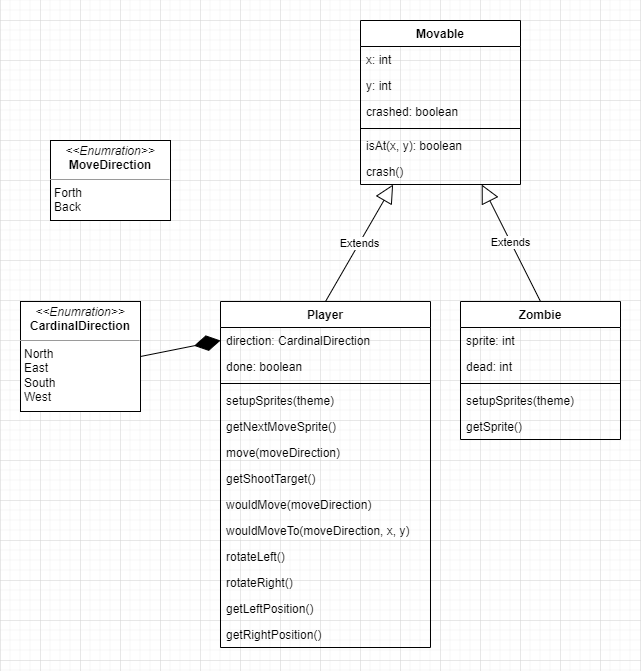

The diagram above was exported from draw.io. Its source (the exported page's mxGraphModel, read from the mxfile embedded in the PNG):
<mxGraphModel dx="1221" dy="575" grid="1" gridSize="10" guides="1" tooltips="1" connect="1" arrows="1" fold="1" page="1" pageScale="1" pageWidth="827" pageHeight="1169" math="0" shadow="0">
  <root>
    <mxCell id="0" />
    <mxCell id="1" parent="0" />
    <mxCell id="bDlVM_6Q_lE9BA9--f10-1" value="Player" style="swimlane;fontStyle=1;align=center;verticalAlign=top;childLayout=stackLayout;horizontal=1;startSize=26;horizontalStack=0;resizeParent=1;resizeParentMax=0;resizeLast=0;collapsible=1;marginBottom=0;" parent="1" vertex="1">
      <mxGeometry x="220" y="481" width="210" height="346" as="geometry" />
    </mxCell>
    <mxCell id="bDlVM_6Q_lE9BA9--f10-2" value="direction: CardinalDirection" style="text;strokeColor=none;fillColor=none;align=left;verticalAlign=top;spacingLeft=4;spacingRight=4;overflow=hidden;rotatable=0;points=[[0,0.5],[1,0.5]];portConstraint=eastwest;" parent="bDlVM_6Q_lE9BA9--f10-1" vertex="1">
      <mxGeometry y="26" width="210" height="26" as="geometry" />
    </mxCell>
    <mxCell id="bDlVM_6Q_lE9BA9--f10-3" value="done: boolean" style="text;strokeColor=none;fillColor=none;align=left;verticalAlign=top;spacingLeft=4;spacingRight=4;overflow=hidden;rotatable=0;points=[[0,0.5],[1,0.5]];portConstraint=eastwest;" parent="bDlVM_6Q_lE9BA9--f10-1" vertex="1">
      <mxGeometry y="52" width="210" height="26" as="geometry" />
    </mxCell>
    <mxCell id="bDlVM_6Q_lE9BA9--f10-4" value="" style="line;strokeWidth=1;fillColor=none;align=left;verticalAlign=middle;spacingTop=-1;spacingLeft=3;spacingRight=3;rotatable=0;labelPosition=right;points=[];portConstraint=eastwest;" parent="bDlVM_6Q_lE9BA9--f10-1" vertex="1">
      <mxGeometry y="78" width="210" height="8" as="geometry" />
    </mxCell>
    <mxCell id="bDlVM_6Q_lE9BA9--f10-5" value="setupSprites(theme)&#10;" style="text;strokeColor=none;fillColor=none;align=left;verticalAlign=top;spacingLeft=4;spacingRight=4;overflow=hidden;rotatable=0;points=[[0,0.5],[1,0.5]];portConstraint=eastwest;" parent="bDlVM_6Q_lE9BA9--f10-1" vertex="1">
      <mxGeometry y="86" width="210" height="26" as="geometry" />
    </mxCell>
    <mxCell id="bDlVM_6Q_lE9BA9--f10-6" value="getNextMoveSprite()" style="text;strokeColor=none;fillColor=none;align=left;verticalAlign=top;spacingLeft=4;spacingRight=4;overflow=hidden;rotatable=0;points=[[0,0.5],[1,0.5]];portConstraint=eastwest;" parent="bDlVM_6Q_lE9BA9--f10-1" vertex="1">
      <mxGeometry y="112" width="210" height="26" as="geometry" />
    </mxCell>
    <mxCell id="bDlVM_6Q_lE9BA9--f10-7" value="move(moveDirection)" style="text;strokeColor=none;fillColor=none;align=left;verticalAlign=top;spacingLeft=4;spacingRight=4;overflow=hidden;rotatable=0;points=[[0,0.5],[1,0.5]];portConstraint=eastwest;" parent="bDlVM_6Q_lE9BA9--f10-1" vertex="1">
      <mxGeometry y="138" width="210" height="26" as="geometry" />
    </mxCell>
    <mxCell id="bDlVM_6Q_lE9BA9--f10-8" value="getShootTarget()" style="text;strokeColor=none;fillColor=none;align=left;verticalAlign=top;spacingLeft=4;spacingRight=4;overflow=hidden;rotatable=0;points=[[0,0.5],[1,0.5]];portConstraint=eastwest;" parent="bDlVM_6Q_lE9BA9--f10-1" vertex="1">
      <mxGeometry y="164" width="210" height="26" as="geometry" />
    </mxCell>
    <mxCell id="bDlVM_6Q_lE9BA9--f10-9" value="wouldMove(moveDirection)" style="text;strokeColor=none;fillColor=none;align=left;verticalAlign=top;spacingLeft=4;spacingRight=4;overflow=hidden;rotatable=0;points=[[0,0.5],[1,0.5]];portConstraint=eastwest;" parent="bDlVM_6Q_lE9BA9--f10-1" vertex="1">
      <mxGeometry y="190" width="210" height="26" as="geometry" />
    </mxCell>
    <mxCell id="bDlVM_6Q_lE9BA9--f10-10" value="wouldMoveTo(moveDirection, x, y)" style="text;strokeColor=none;fillColor=none;align=left;verticalAlign=top;spacingLeft=4;spacingRight=4;overflow=hidden;rotatable=0;points=[[0,0.5],[1,0.5]];portConstraint=eastwest;" parent="bDlVM_6Q_lE9BA9--f10-1" vertex="1">
      <mxGeometry y="216" width="210" height="26" as="geometry" />
    </mxCell>
    <mxCell id="bDlVM_6Q_lE9BA9--f10-11" value="rotateLeft()" style="text;strokeColor=none;fillColor=none;align=left;verticalAlign=top;spacingLeft=4;spacingRight=4;overflow=hidden;rotatable=0;points=[[0,0.5],[1,0.5]];portConstraint=eastwest;" parent="bDlVM_6Q_lE9BA9--f10-1" vertex="1">
      <mxGeometry y="242" width="210" height="26" as="geometry" />
    </mxCell>
    <mxCell id="bDlVM_6Q_lE9BA9--f10-12" value="rotateRight()" style="text;strokeColor=none;fillColor=none;align=left;verticalAlign=top;spacingLeft=4;spacingRight=4;overflow=hidden;rotatable=0;points=[[0,0.5],[1,0.5]];portConstraint=eastwest;" parent="bDlVM_6Q_lE9BA9--f10-1" vertex="1">
      <mxGeometry y="268" width="210" height="26" as="geometry" />
    </mxCell>
    <mxCell id="bDlVM_6Q_lE9BA9--f10-13" value="getLeftPosition()" style="text;strokeColor=none;fillColor=none;align=left;verticalAlign=top;spacingLeft=4;spacingRight=4;overflow=hidden;rotatable=0;points=[[0,0.5],[1,0.5]];portConstraint=eastwest;" parent="bDlVM_6Q_lE9BA9--f10-1" vertex="1">
      <mxGeometry y="294" width="210" height="26" as="geometry" />
    </mxCell>
    <mxCell id="bDlVM_6Q_lE9BA9--f10-14" value="getRightPosition()" style="text;strokeColor=none;fillColor=none;align=left;verticalAlign=top;spacingLeft=4;spacingRight=4;overflow=hidden;rotatable=0;points=[[0,0.5],[1,0.5]];portConstraint=eastwest;" parent="bDlVM_6Q_lE9BA9--f10-1" vertex="1">
      <mxGeometry y="320" width="210" height="26" as="geometry" />
    </mxCell>
    <mxCell id="bDlVM_6Q_lE9BA9--f10-15" value="Zombie" style="swimlane;fontStyle=1;align=center;verticalAlign=top;childLayout=stackLayout;horizontal=1;startSize=26;horizontalStack=0;resizeParent=1;resizeParentMax=0;resizeLast=0;collapsible=1;marginBottom=0;" parent="1" vertex="1">
      <mxGeometry x="460" y="481" width="160" height="138" as="geometry" />
    </mxCell>
    <mxCell id="bDlVM_6Q_lE9BA9--f10-16" value="sprite: int" style="text;strokeColor=none;fillColor=none;align=left;verticalAlign=top;spacingLeft=4;spacingRight=4;overflow=hidden;rotatable=0;points=[[0,0.5],[1,0.5]];portConstraint=eastwest;" parent="bDlVM_6Q_lE9BA9--f10-15" vertex="1">
      <mxGeometry y="26" width="160" height="26" as="geometry" />
    </mxCell>
    <mxCell id="bDlVM_6Q_lE9BA9--f10-17" value="dead: int" style="text;strokeColor=none;fillColor=none;align=left;verticalAlign=top;spacingLeft=4;spacingRight=4;overflow=hidden;rotatable=0;points=[[0,0.5],[1,0.5]];portConstraint=eastwest;" parent="bDlVM_6Q_lE9BA9--f10-15" vertex="1">
      <mxGeometry y="52" width="160" height="26" as="geometry" />
    </mxCell>
    <mxCell id="bDlVM_6Q_lE9BA9--f10-18" value="" style="line;strokeWidth=1;fillColor=none;align=left;verticalAlign=middle;spacingTop=-1;spacingLeft=3;spacingRight=3;rotatable=0;labelPosition=right;points=[];portConstraint=eastwest;" parent="bDlVM_6Q_lE9BA9--f10-15" vertex="1">
      <mxGeometry y="78" width="160" height="8" as="geometry" />
    </mxCell>
    <mxCell id="bDlVM_6Q_lE9BA9--f10-19" value="setupSprites(theme)" style="text;strokeColor=none;fillColor=none;align=left;verticalAlign=top;spacingLeft=4;spacingRight=4;overflow=hidden;rotatable=0;points=[[0,0.5],[1,0.5]];portConstraint=eastwest;" parent="bDlVM_6Q_lE9BA9--f10-15" vertex="1">
      <mxGeometry y="86" width="160" height="26" as="geometry" />
    </mxCell>
    <mxCell id="bDlVM_6Q_lE9BA9--f10-20" value="getSprite()" style="text;strokeColor=none;fillColor=none;align=left;verticalAlign=top;spacingLeft=4;spacingRight=4;overflow=hidden;rotatable=0;points=[[0,0.5],[1,0.5]];portConstraint=eastwest;" parent="bDlVM_6Q_lE9BA9--f10-15" vertex="1">
      <mxGeometry y="112" width="160" height="26" as="geometry" />
    </mxCell>
    <mxCell id="bDlVM_6Q_lE9BA9--f10-21" value="Movable" style="swimlane;fontStyle=1;align=center;verticalAlign=top;childLayout=stackLayout;horizontal=1;startSize=26;horizontalStack=0;resizeParent=1;resizeParentMax=0;resizeLast=0;collapsible=1;marginBottom=0;" parent="1" vertex="1">
      <mxGeometry x="360" y="200" width="160" height="164" as="geometry" />
    </mxCell>
    <mxCell id="bDlVM_6Q_lE9BA9--f10-22" value="x: int" style="text;strokeColor=none;fillColor=none;align=left;verticalAlign=top;spacingLeft=4;spacingRight=4;overflow=hidden;rotatable=0;points=[[0,0.5],[1,0.5]];portConstraint=eastwest;" parent="bDlVM_6Q_lE9BA9--f10-21" vertex="1">
      <mxGeometry y="26" width="160" height="26" as="geometry" />
    </mxCell>
    <mxCell id="bDlVM_6Q_lE9BA9--f10-26" value="y: int" style="text;strokeColor=none;fillColor=none;align=left;verticalAlign=top;spacingLeft=4;spacingRight=4;overflow=hidden;rotatable=0;points=[[0,0.5],[1,0.5]];portConstraint=eastwest;" parent="bDlVM_6Q_lE9BA9--f10-21" vertex="1">
      <mxGeometry y="52" width="160" height="26" as="geometry" />
    </mxCell>
    <mxCell id="bDlVM_6Q_lE9BA9--f10-25" value="crashed: boolean" style="text;strokeColor=none;fillColor=none;align=left;verticalAlign=top;spacingLeft=4;spacingRight=4;overflow=hidden;rotatable=0;points=[[0,0.5],[1,0.5]];portConstraint=eastwest;" parent="bDlVM_6Q_lE9BA9--f10-21" vertex="1">
      <mxGeometry y="78" width="160" height="26" as="geometry" />
    </mxCell>
    <mxCell id="bDlVM_6Q_lE9BA9--f10-23" value="" style="line;strokeWidth=1;fillColor=none;align=left;verticalAlign=middle;spacingTop=-1;spacingLeft=3;spacingRight=3;rotatable=0;labelPosition=right;points=[];portConstraint=eastwest;" parent="bDlVM_6Q_lE9BA9--f10-21" vertex="1">
      <mxGeometry y="104" width="160" height="8" as="geometry" />
    </mxCell>
    <mxCell id="bDlVM_6Q_lE9BA9--f10-24" value="isAt(x, y): boolean" style="text;strokeColor=none;fillColor=none;align=left;verticalAlign=top;spacingLeft=4;spacingRight=4;overflow=hidden;rotatable=0;points=[[0,0.5],[1,0.5]];portConstraint=eastwest;" parent="bDlVM_6Q_lE9BA9--f10-21" vertex="1">
      <mxGeometry y="112" width="160" height="26" as="geometry" />
    </mxCell>
    <mxCell id="bDlVM_6Q_lE9BA9--f10-33" value="crash()" style="text;strokeColor=none;fillColor=none;align=left;verticalAlign=top;spacingLeft=4;spacingRight=4;overflow=hidden;rotatable=0;points=[[0,0.5],[1,0.5]];portConstraint=eastwest;" parent="bDlVM_6Q_lE9BA9--f10-21" vertex="1">
      <mxGeometry y="138" width="160" height="26" as="geometry" />
    </mxCell>
    <mxCell id="bDlVM_6Q_lE9BA9--f10-34" value="Extends" style="endArrow=block;endSize=16;endFill=0;html=1;rounded=0;exitX=0.5;exitY=0;exitDx=0;exitDy=0;" parent="1" source="bDlVM_6Q_lE9BA9--f10-1" target="bDlVM_6Q_lE9BA9--f10-21" edge="1">
      <mxGeometry width="160" relative="1" as="geometry">
        <mxPoint x="325" y="430" as="sourcePoint" />
        <mxPoint x="310" y="380" as="targetPoint" />
      </mxGeometry>
    </mxCell>
    <mxCell id="bDlVM_6Q_lE9BA9--f10-36" value="Extends" style="endArrow=block;endSize=16;endFill=0;html=1;rounded=0;exitX=0.5;exitY=0;exitDx=0;exitDy=0;" parent="1" source="bDlVM_6Q_lE9BA9--f10-15" target="bDlVM_6Q_lE9BA9--f10-21" edge="1">
      <mxGeometry width="160" relative="1" as="geometry">
        <mxPoint x="335" y="491" as="sourcePoint" />
        <mxPoint x="402.6130653266332" y="374" as="targetPoint" />
      </mxGeometry>
    </mxCell>
    <mxCell id="bDlVM_6Q_lE9BA9--f10-37" value="&lt;p style=&quot;margin: 0px ; margin-top: 4px ; text-align: center&quot;&gt;&lt;i&gt;&amp;lt;&amp;lt;Enumration&amp;gt;&amp;gt;&lt;/i&gt;&lt;br&gt;&lt;b&gt;MoveDirection&lt;/b&gt;&lt;/p&gt;&lt;hr size=&quot;1&quot;&gt;&lt;p style=&quot;margin: 0px ; margin-left: 4px&quot;&gt;Forth&lt;/p&gt;&lt;p style=&quot;margin: 0px ; margin-left: 4px&quot;&gt;Back&lt;/p&gt;" style="verticalAlign=top;align=left;overflow=fill;fontSize=12;fontFamily=Helvetica;html=1;" parent="1" vertex="1">
      <mxGeometry x="50" y="320" width="120" height="80" as="geometry" />
    </mxCell>
    <mxCell id="bDlVM_6Q_lE9BA9--f10-38" value="" style="endArrow=diamondThin;endFill=1;endSize=24;html=1;rounded=0;exitX=1;exitY=0.5;exitDx=0;exitDy=0;entryX=0;entryY=0.5;entryDx=0;entryDy=0;" parent="1" source="bDlVM_6Q_lE9BA9--f10-39" target="bDlVM_6Q_lE9BA9--f10-2" edge="1">
      <mxGeometry width="160" relative="1" as="geometry">
        <mxPoint x="50" y="620" as="sourcePoint" />
        <mxPoint x="200" y="580" as="targetPoint" />
      </mxGeometry>
    </mxCell>
    <mxCell id="bDlVM_6Q_lE9BA9--f10-39" value="&lt;p style=&quot;margin: 0px ; margin-top: 4px ; text-align: center&quot;&gt;&lt;i&gt;&amp;lt;&amp;lt;Enumration&amp;gt;&amp;gt;&lt;/i&gt;&lt;br&gt;&lt;b&gt;CardinalDirection&lt;/b&gt;&lt;/p&gt;&lt;hr size=&quot;1&quot;&gt;&lt;p style=&quot;margin: 0px ; margin-left: 4px&quot;&gt;North&lt;/p&gt;&lt;p style=&quot;margin: 0px ; margin-left: 4px&quot;&gt;East&lt;/p&gt;&lt;p style=&quot;margin: 0px ; margin-left: 4px&quot;&gt;South&lt;/p&gt;&lt;p style=&quot;margin: 0px ; margin-left: 4px&quot;&gt;West&lt;/p&gt;" style="verticalAlign=top;align=left;overflow=fill;fontSize=12;fontFamily=Helvetica;html=1;" parent="1" vertex="1">
      <mxGeometry x="20" y="481" width="120" height="110" as="geometry" />
    </mxCell>
  </root>
</mxGraphModel>